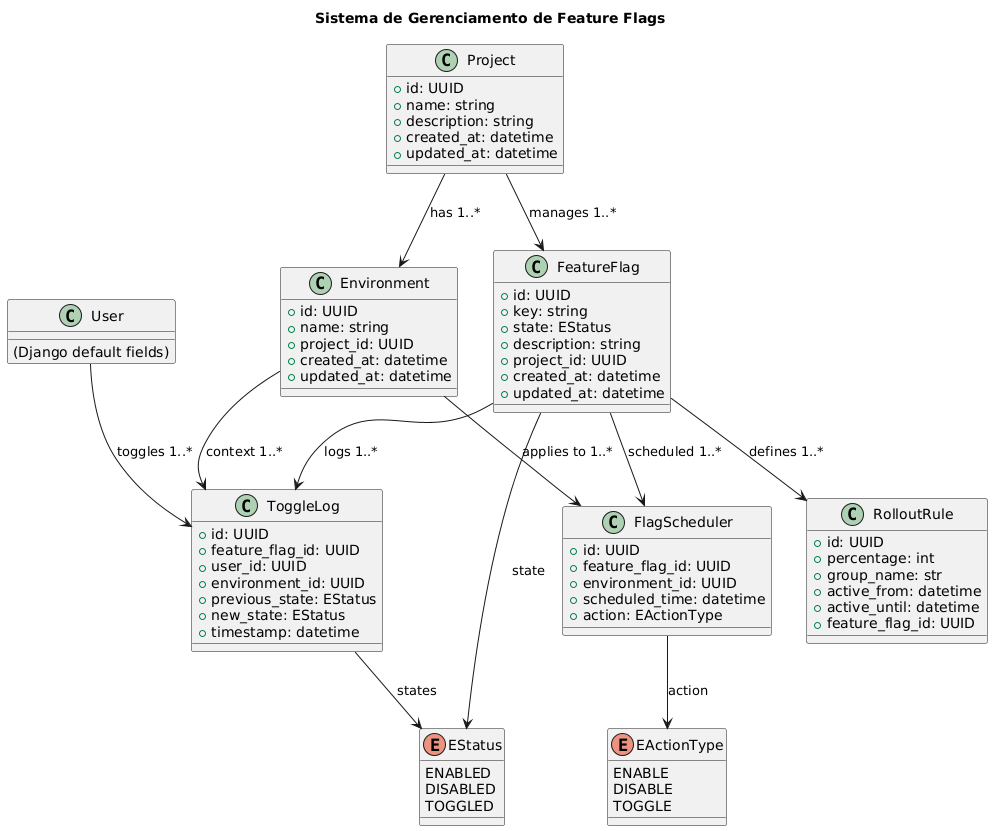

The diagram above was rendered by PlantUML. Its source (embedded in the PNG):
@startuml
title Sistema de Gerenciamento de Feature Flags

class User {
  (Django default fields)
}

enum EActionType {
  ENABLE
  DISABLE
  TOGGLE
}

enum EStatus {
  ENABLED
  DISABLED
  TOGGLED
}


class Project {
  + id: UUID
  + name: string
  + description: string
  + created_at: datetime
  + updated_at: datetime
}

class Environment {
  + id: UUID
  + name: string
  + project_id: UUID
  + created_at: datetime
  + updated_at: datetime
}

class FeatureFlag {
  + id: UUID
  + key: string
  + state: EStatus
  + description: string
  + project_id: UUID
  + created_at: datetime
  + updated_at: datetime
}

class ToggleLog {
  + id: UUID
  + feature_flag_id: UUID
  + user_id: UUID
  + environment_id: UUID
  + previous_state: EStatus
  + new_state: EStatus
  + timestamp: datetime
}

class RolloutRule {
  + id: UUID
  + percentage: int
  + group_name: str
  + active_from: datetime
  + active_until: datetime
  + feature_flag_id: UUID
}

class FlagScheduler {
  + id: UUID
  + feature_flag_id: UUID
  + environment_id: UUID
  + scheduled_time: datetime
  + action: EActionType
}


User --> ToggleLog : toggles 1..*
Project --> Environment : has 1..*
Project --> FeatureFlag : manages 1..*
Environment --> ToggleLog : context 1..*
FeatureFlag --> EStatus : state
FeatureFlag --> ToggleLog : logs 1..*
FeatureFlag --> RolloutRule : defines 1..*
FeatureFlag --> FlagScheduler : scheduled 1..*
Environment --> FlagScheduler : applies to 1..*
FlagScheduler --> EActionType : action
ToggleLog --> EStatus : states
@enduml